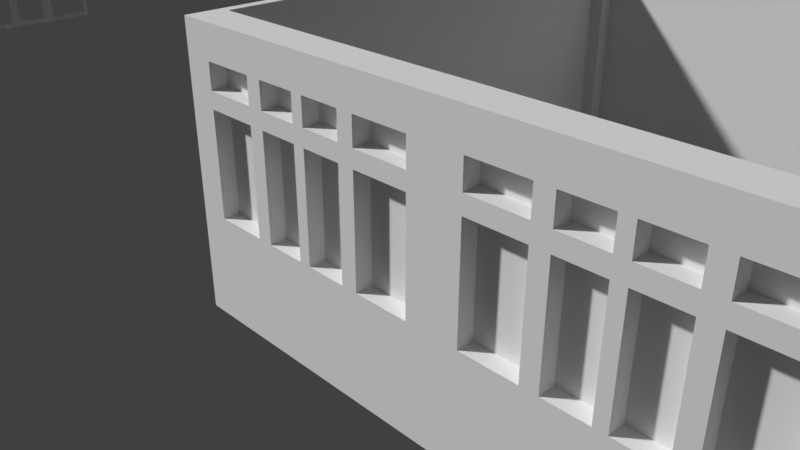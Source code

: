 # Source: 101.blend  (saved by Blender 2.79.0; exported with 4.5.12 LTS)
import bpy
from mathutils import Matrix  # noqa: F401  (used for matrix-valued properties, if any)

bpy.ops.wm.read_factory_settings(use_empty=True)
scene = bpy.context.scene
scene.name = 'Scene'

# ---- collections
col_collection_1 = bpy.data.collections.new('Collection 1'); scene.collection.children.link(col_collection_1)

# ---- materials (node trees are filled in below, after node groups)
mat_glass = bpy.data.materials.new('Glass')
mat_glass.alpha_threshold = 0.0
mat_glass.use_transparent_shadow = False
mat_glass.roughness = 0.5

# ---- material node trees

# ---- world
world_world = bpy.data.worlds.new('World'); scene.world = world_world
world_world.color = (0.05088, 0.05088, 0.05088)
world_world.use_sun_shadow = False
world_world.sun_shadow_jitter_overblur = 0.0
world_world.cycles.sampling_method = 'MANUAL'

# ---- cameras
cam_camera = bpy.data.cameras.new('Camera')
cam_camera.clip_end = 100.0
cam_camera.lens = 35.0
cam_camera.sensor_width = 32.0
cam_camera.sensor_height = 18.0
cam_camera.ortho_scale = 7.314
cam_camera.dof.focus_distance = 0.0
cam_camera.dof.aperture_fstop = 128.0

# ---- meshes
me_plane_009 = bpy.data.meshes.new('Plane.009')
me_plane_009.from_pydata([(-0.3001, 0.0, 0.0), (-0.4001, 6.22, 0.0), (0.1, 6.22, 0.0), (0.1, 6.42, -3.271), (-0.4001, 6.42, -3.271), (-0.4001, 6.22, -3.271), (0.1, 6.22, -3.271), (-0.4001, 6.52, -3.271), (0.1, 6.52, -3.271), (-0.4001, 6.72, 0.0), (0.1, 6.72, 0.0), (-0.4001, 6.72, -3.271), (0.1, 6.72, -3.271), (-3.481e-05, 6.22, 0.0), (-0.3001, 6.22, 0.0), (0.0, 0.0, -0.35), (-3.481e-05, 6.22, -0.35), (-0.3001, 0.0, -0.35), (-0.3001, 6.22, -0.35), (3.137, 6.42, 0.0), (-6.713, 6.42, 2.384e-07), (3.137, -4.768e-07, 0.0), (-6.713, -9.537e-07, 2.384e-07), (-3.61, -9.537e-07, 2.384e-07), (-3.309, -9.537e-07, 2.384e-07), (2.947, -4.768e-07, 0.0), (3.137, 6.22, 0.0), (3.137, 6.52, 0.0), (-6.713, 6.52, 2.384e-07), (3.257, 6.42, 0.0), (3.257, -4.768e-07, 0.0), (3.257, 6.22, 0.0), (3.257, 6.52, 0.0), (-6.833, 6.42, 2.384e-07), (-6.833, -9.537e-07, 2.384e-07), (-6.833, 6.52, 2.384e-07), (3.137, -0.4204, 0.0), (-6.713, -0.4204, 2.384e-07), (-3.61, -0.4204, 2.384e-07), (-3.309, -0.4204, 2.384e-07), (2.947, -0.4204, 0.0), (3.257, -0.4204, 0.0), (-6.833, -0.4204, 2.384e-07), (3.137, 6.22, -3.271), (3.137, 6.42, -3.271), (-6.713, 6.42, -3.271), (-6.713, -9.537e-07, -3.271), (-3.61, -9.537e-07, -3.271), (-3.309, -9.537e-07, -3.271), (2.947, -4.768e-07, -3.271), (3.137, -4.768e-07, -3.271), (-6.713, 6.52, -3.271), (3.137, 6.52, -3.271), (3.257, 6.22, -3.271), (3.257, 6.42, -3.271), (3.257, -4.768e-07, -3.271), (3.257, 6.52, -3.271), (-6.833, 6.42, -3.271), (-6.833, -9.537e-07, -3.271), (-6.833, 6.52, -3.271), (-6.713, -0.4204, -3.271), (-3.61, -0.4204, -3.271), (-3.309, -0.4204, -3.271), (2.947, -0.4204, -3.271), (3.137, -0.4204, -3.271), (3.257, -0.4204, -3.271), (-6.833, -0.4204, -3.271), (-6.713, -9.537e-07, -0.3752), (-3.675, -0.4204, 2.384e-07), (3.137, 6.22, -0.3752), (-3.675, -9.537e-07, 2.384e-07), (3.137, -4.768e-07, -0.3752), (-6.713, 6.42, -0.3752), (3.137, 6.72, 0.0), (3.257, 6.72, 0.0), (3.137, 6.72, -3.271), (3.257, 6.72, -3.271), (-6.713, 6.42, -1.081), (-6.713, 6.52, -0.3752), (-6.713, 6.52, -1.081), (-3.309, -9.537e-07, -0.35), (-3.61, -9.537e-07, -0.35), (-3.675, -9.537e-07, -3.271), (-3.675, -0.4204, -3.271), (-3.244, -9.537e-07, 2.384e-07), (-3.244, -0.4204, 2.384e-07), (-3.244, -9.537e-07, -3.271), (-3.244, -0.4204, -3.271), (-6.473, -9.537e-07, -0.3818), (-4.494, -9.537e-07, -2.057), (-4.464, -9.537e-07, -2.057), (-5.104, -9.537e-07, -2.057), (-5.764, -9.537e-07, -2.057), (-5.734, -9.537e-07, -2.057), (-5.764, -9.537e-07, -0.8668), (-5.734, -9.537e-07, -0.8668), (-6.553, -0.4204, -3.271), (-6.553, -0.4204, 2.384e-07), (-6.553, -9.537e-07, 2.384e-07), (-6.553, -9.537e-07, -3.271), (2.947, -0.4204, -2.282), (3.137, -0.4204, -2.282), (-3.244, -0.4204, -2.282), (2.947, -0.4204, -2.137), (3.137, -0.4204, -2.137), (-3.675, -0.4204, -2.137), (-3.244, -0.4204, -2.137), (-3.755, -0.4204, -2.137), (-4.384, -0.4204, -2.137), (-4.464, -0.4204, -2.137), (-4.494, -0.4204, -2.137), (-4.574, -0.4204, -2.137), (-5.044, -0.4204, -2.137), (-5.104, -0.4204, -2.137), (-5.184, -0.4204, -2.137), (-5.654, -0.4204, -2.137), (-5.734, -0.4204, -2.137), (-5.764, -0.4204, -2.137), (-5.844, -0.4204, -2.137), (-6.473, -0.4204, -2.137), (-6.553, -0.4204, -2.137), (2.947, -0.4204, -2.057), (3.137, -0.4204, -2.057), (-3.675, -0.4204, -2.057), (-3.244, -0.4204, -2.057), (-3.755, -0.4204, -2.057), (-4.384, -0.4204, -2.057), (-4.464, -0.4204, -2.057), (-4.494, -0.4204, -2.057), (-4.574, -0.4204, -2.057), (-5.044, -0.4204, -2.057), (-5.104, -0.4204, -2.057), (-5.184, -0.4204, -2.057), (-5.654, -0.4204, -2.057), (-5.734, -0.4204, -2.057), (-5.764, -0.4204, -2.057), (-5.844, -0.4204, -2.057), (-6.473, -0.4204, -2.057), (-6.553, -0.4204, -2.057), (2.947, -0.4204, -0.7868), (3.137, -0.4204, -0.7868), (-3.675, -0.4204, -0.7868), (-3.244, -0.4204, -0.7868), (-3.755, -0.4204, -0.7868), (-4.384, -0.4204, -0.7868), (-4.464, -0.4204, -0.7868), (-4.494, -0.4204, -0.7868), (-4.574, -0.4204, -0.7868), (-5.044, -0.4204, -0.7868), (-5.104, -0.4204, -0.7868), (-5.184, -0.4204, -0.7868), (-5.654, -0.4204, -0.7868), (-5.734, -0.4204, -0.7868), (-5.764, -0.4204, -0.7868), (-5.844, -0.4204, -0.7868), (-6.473, -0.4204, -0.7868), (-6.553, -0.4204, -0.7868), (2.947, -0.4204, -0.7568), (3.137, -0.4204, -0.7568), (-3.675, -0.4204, -0.7568), (-3.244, -0.4204, -0.7568), (-3.755, -0.4204, -0.7568), (-4.384, -0.4204, -0.7568), (-4.464, -0.4204, -0.7568), (-4.494, -0.4204, -0.7568), (-4.574, -0.4204, -0.7568), (-5.044, -0.4204, -0.7568), (-5.104, -0.4204, -0.7568), (-5.184, -0.4204, -0.7568), (-5.654, -0.4204, -0.7568), (-5.734, -0.4204, -0.7568), (-5.764, -0.4204, -0.7568), (-5.844, -0.4204, -0.7568), (-6.473, -0.4204, -0.7568), (-6.553, -0.4204, -0.7568), (2.947, -0.4204, -0.3018), (3.137, -0.4204, -0.3018), (-3.675, -0.4204, -0.3018), (-3.244, -0.4204, -0.3018), (-3.755, -0.4204, -0.3018), (-4.384, -0.4204, -0.3018), (-4.464, -0.4204, -0.3018), (-4.494, -0.4204, -0.3018), (-4.574, -0.4204, -0.3018), (-5.044, -0.4204, -0.3018), (-5.104, -0.4204, -0.3018), (-5.184, -0.4204, -0.3018), (-5.654, -0.4204, -0.3018), (-5.734, -0.4204, -0.3018), (-5.764, -0.4204, -0.3018), (-5.844, -0.4204, -0.3018), (-6.473, -0.4204, -0.3018), (-6.553, -0.4204, -0.3018), (2.947, -0.4204, -0.6768), (3.137, -0.4204, -0.6768), (-3.675, -0.4204, -0.6768), (-3.244, -0.4204, -0.6768), (-3.755, -0.4204, -0.6768), (-4.384, -0.4204, -0.6768), (-4.464, -0.4204, -0.6768), (-4.494, -0.4204, -0.6768), (-4.574, -0.4204, -0.6768), (-5.044, -0.4204, -0.6768), (-5.104, -0.4204, -0.6768), (-5.184, -0.4204, -0.6768), (-5.654, -0.4204, -0.6768), (-5.734, -0.4204, -0.6768), (-5.764, -0.4204, -0.6768), (-5.844, -0.4204, -0.6768), (-6.473, -0.4204, -0.6768), (-6.553, -0.4204, -0.6768), (2.947, -0.4204, -0.3818), (3.137, -0.4204, -0.3818), (-3.675, -0.4204, -0.3818), (-3.244, -0.4204, -0.3818), (-3.755, -0.4204, -0.3818), (-4.384, -0.4204, -0.3818), (-4.464, -0.4204, -0.3818), (-4.494, -0.4204, -0.3818), (-4.574, -0.4204, -0.3818), (-5.044, -0.4204, -0.3818), (-5.104, -0.4204, -0.3818), (-5.184, -0.4204, -0.3818), (-5.654, -0.4204, -0.3818), (-5.734, -0.4204, -0.3818), (-5.764, -0.4204, -0.3818), (-5.844, -0.4204, -0.3818), (-6.473, -0.4204, -0.3818), (-6.553, -0.4204, -0.3818), (2.947, -0.4204, -0.8668), (3.137, -0.4204, -0.8668), (-3.675, -0.4204, -0.8668), (-3.244, -0.4204, -0.8668), (-3.755, -0.4204, -0.8668), (-4.384, -0.4204, -0.8668), (-4.464, -0.4204, -0.8668), (-4.494, -0.4204, -0.8668), (-4.574, -0.4204, -0.8668), (-5.044, -0.4204, -0.8668), (-5.104, -0.4204, -0.8668), (-5.184, -0.4204, -0.8668), (-5.654, -0.4204, -0.8668), (-5.734, -0.4204, -0.8668), (-5.764, -0.4204, -0.8668), (-5.844, -0.4204, -0.8668), (-6.473, -0.4204, -0.8668), (-6.553, -0.4204, -0.8668), (-6.473, -9.537e-07, -0.8668), (-6.473, -9.537e-07, -2.057), (-5.844, -9.537e-07, -0.8668), (-5.844, -9.537e-07, -2.057), (-5.654, -9.537e-07, -0.8668), (-5.654, -9.537e-07, -2.057), (-5.184, -9.537e-07, -0.8668), (-5.184, -9.537e-07, -2.057), (-5.104, -9.537e-07, -0.8668), (-5.044, -9.537e-07, -0.8668), (-5.044, -9.537e-07, -2.057), (-4.574, -9.537e-07, -0.8668), (-4.574, -9.537e-07, -2.057), (-4.494, -9.537e-07, -0.8668), (-4.464, -9.537e-07, -0.8668), (-4.384, -9.537e-07, -0.8668), (-4.384, -9.537e-07, -2.057), (-3.755, -9.537e-07, -0.8668), (-3.755, -9.537e-07, -2.057), (-4.464, -9.537e-07, -0.3818), (-4.464, -9.537e-07, -0.6768), (-5.104, -9.537e-07, -0.3818), (-5.104, -9.537e-07, -0.6768), (-5.734, -9.537e-07, -0.3818), (-5.734, -9.537e-07, -0.6768), (-4.384, -9.537e-07, -0.3818), (-4.384, -9.537e-07, -0.6768), (-5.044, -9.537e-07, -0.3818), (-5.044, -9.537e-07, -0.6768), (-5.764, -9.537e-07, -0.3818), (-5.764, -9.537e-07, -0.6768), (-5.654, -9.537e-07, -0.3818), (-5.654, -9.537e-07, -0.6768), (-6.473, -9.537e-07, -0.6768), (-3.755, -9.537e-07, -0.3818), (-3.755, -9.537e-07, -0.6768), (-4.574, -9.537e-07, -0.3818), (-4.574, -9.537e-07, -0.6768), (-5.184, -9.537e-07, -0.3818), (-5.184, -9.537e-07, -0.6768), (-5.844, -9.537e-07, -0.3818), (-5.844, -9.537e-07, -0.6768), (-4.494, -9.537e-07, -0.3818), (-4.494, -9.537e-07, -0.6768), (-4.384, -9.537e-07, -0.3018), (-5.844, -9.537e-07, -0.7568), (-5.844, -9.537e-07, -0.3018), (-4.574, -9.537e-07, -0.7568), (-5.654, -9.537e-07, -0.3018), (-5.184, -9.537e-07, -0.7568), (-5.104, -9.537e-07, -0.3018), (-3.675, -9.537e-07, -0.3018), (-3.675, -9.537e-07, -0.7568), (-5.764, -9.537e-07, -0.7568), (-3.755, -9.537e-07, -0.7568), (-4.574, -9.537e-07, -0.3018), (-6.553, -9.537e-07, -0.3018), (-6.553, -9.537e-07, -0.7568), (-5.044, -9.537e-07, -0.3018), (-4.494, -9.537e-07, -0.3018), (-4.494, -9.537e-07, -0.7568), (-6.473, -9.537e-07, -0.3018), (-5.104, -9.537e-07, -0.7568), (-5.734, -9.537e-07, -0.3018), (-6.473, -9.537e-07, -0.7568), (-5.184, -9.537e-07, -0.3018), (-4.464, -9.537e-07, -0.7568), (-5.044, -9.537e-07, -0.7568), (-5.764, -9.537e-07, -0.3018), (-5.654, -9.537e-07, -0.7568), (-4.464, -9.537e-07, -0.3018), (-4.384, -9.537e-07, -0.7568), (-3.755, -9.537e-07, -0.3018), (-5.734, -9.537e-07, -0.7568), (-6.473, -9.537e-07, -2.137), (-5.844, -9.537e-07, -0.7868), (-4.384, -9.537e-07, -2.137), (-4.574, -9.537e-07, -2.137), (-5.184, -9.537e-07, -0.7868), (-4.574, -9.537e-07, -0.7868), (-5.184, -9.537e-07, -2.137), (-3.675, -9.537e-07, -0.7868), (-3.675, -9.537e-07, -2.137), (-5.764, -9.537e-07, -0.7868), (-5.764, -9.537e-07, -2.137), (-3.755, -9.537e-07, -0.7868), (-6.553, -9.537e-07, -0.7868), (-6.553, -9.537e-07, -2.137), (-4.464, -9.537e-07, -2.137), (-5.044, -9.537e-07, -2.137), (-4.494, -9.537e-07, -0.7868), (-5.104, -9.537e-07, -0.7868), (-5.654, -9.537e-07, -2.137), (-6.473, -9.537e-07, -0.7868), (-5.844, -9.537e-07, -2.137), (-3.755, -9.537e-07, -2.137), (-4.464, -9.537e-07, -0.7868), (-5.044, -9.537e-07, -0.7868), (-4.494, -9.537e-07, -2.137), (-5.654, -9.537e-07, -0.7868), (-5.104, -9.537e-07, -2.137), (-4.384, -9.537e-07, -0.7868), (-5.734, -9.537e-07, -0.7868), (-5.734, -9.537e-07, -2.137), (-0.3655, -0.4204, -2.057), (-0.4455, -0.4204, -2.057), (-1.075, -0.4204, -2.057), (-1.265, -0.4204, -2.057), (-1.735, -0.4204, -2.057), (-1.875, -0.4204, -2.057), (-2.345, -0.4204, -2.057), (-2.535, -0.4204, -2.057), (-3.164, -0.4204, -2.057), (-0.3655, -0.4204, -0.3018), (-3.164, -0.4204, -0.3018), (-0.3655, -0.4204, -2.137), (-0.3655, -0.4204, -0.7568), (-0.3655, -0.4204, -0.6768), (-0.4455, -0.4204, -0.6768), (-1.075, -0.4204, -0.6768), (-1.265, -0.4204, -0.6768), (-1.735, -0.4204, -0.6768), (-1.875, -0.4204, -0.6768), (-2.345, -0.4204, -0.6768), (-2.535, -0.4204, -0.6768), (-3.164, -0.4204, -0.6768), (-0.3655, -0.4204, -0.3818), (-0.4455, -0.4204, -0.3818), (-1.075, -0.4204, -0.3818), (-1.265, -0.4204, -0.3818), (-1.735, -0.4204, -0.3818), (-1.875, -0.4204, -0.3818), (-2.345, -0.4204, -0.3818), (-2.535, -0.4204, -0.3818), (-3.164, -0.4204, -0.3818), (-0.3655, -0.4204, -0.7868), (-0.3655, -0.4204, -0.8668), (-0.4455, -0.4204, -0.8668), (-1.075, -0.4204, -0.8668), (-1.265, -0.4204, -0.8668), (-1.735, -0.4204, -0.8668), (-1.875, -0.4204, -0.8668), (-2.345, -0.4204, -0.8668), (-2.535, -0.4204, -0.8668), (-3.164, -0.4204, -0.8668), (-2.535, -0.4204, -0.3018), (-0.4455, -0.4204, -2.137), (-2.455, -0.4204, -0.3018), (-1.075, -0.4204, -2.137), (-1.075, -4.768e-07, -2.057), (-0.4455, -4.768e-07, -2.057), (-0.4455, -4.768e-07, -0.8668), (-2.535, -9.537e-07, -0.8668), (-3.164, -9.537e-07, -0.8668), (-3.164, -9.537e-07, -2.057), (-2.535, -1.431e-06, -2.057), (-2.345, -9.537e-07, -0.8668), (-2.345, -1.431e-06, -2.057), (-1.875, -9.537e-07, -0.8668), (-1.875, -1.431e-06, -2.057), (-1.735, -9.537e-07, -0.8668), (-1.735, -1.431e-06, -2.057), (-1.265, -4.768e-07, -0.8668), (-1.265, -4.768e-07, -2.057), (-1.075, -4.768e-07, -0.8668), (-2.345, -0.4204, -0.6768), (-2.345, -0.4204, -0.3818), (-3.244, -9.537e-07, -0.3818), (-3.244, -9.537e-07, -0.6768), (2.947, -4.768e-07, -0.6768), (2.947, -4.768e-07, -0.3818), (-0.4455, -4.768e-07, -0.3818), (-3.164, -9.537e-07, -0.6768), (-3.164, -9.537e-07, -0.3818), (-2.535, -9.537e-07, -0.6768), (-2.535, -9.537e-07, -0.3818), (-2.345, -9.537e-07, -0.6768), (-2.345, -9.537e-07, -0.3818), (-1.875, -9.537e-07, -0.6768), (-1.875, -9.537e-07, -0.3818), (-1.735, -9.537e-07, -0.6768), (-1.735, -9.537e-07, -0.3818), (-1.265, -4.768e-07, -0.6768), (-1.265, -4.768e-07, -0.3818), (-1.075, -4.768e-07, -0.6768), (-1.075, -4.768e-07, -0.3818), (-0.4455, -4.768e-07, -0.6768), (2.947, -4.768e-07, -2.057), (-3.244, -9.537e-07, -2.057), (-3.244, -9.537e-07, -0.8668), (2.947, -4.768e-07, -0.8668), (-0.3655, -4.768e-07, -2.057), (-0.3655, -4.768e-07, -0.8668), (-0.3655, -4.768e-07, -0.3818), (-0.3655, -4.768e-07, -0.6768), (2.947, -4.768e-07, -2.137), (-3.244, -9.537e-07, -2.137), (-0.3655, -4.768e-07, -2.137), (-0.3655, -4.768e-07, -3.271), (-0.3655, -4.768e-07, 0.0), (-0.3005, -4.768e-07, 0.0), (-0.3005, -4.768e-07, -3.271), (-0.3004, -4.768e-07, -0.3818), (-0.3005, -4.768e-07, -2.057), (-0.3005, -4.768e-07, -0.8668), (-0.3004, -4.768e-07, -0.6768), (-0.3005, -4.768e-07, -2.137), (0.0, -4.768e-07, 0.0), (0.0, -4.768e-07, -3.271), (4.721e-05, -4.768e-07, -0.3818), (0.0, -4.768e-07, -2.057), (-2.384e-06, -4.768e-07, -0.8668), (0.0, -4.768e-07, -2.137), (4.721e-05, -4.768e-07, -0.6768), (0.06496, -4.768e-07, 0.0), (0.06496, -4.768e-07, -3.271), (0.06501, -4.768e-07, -0.3818), (0.06496, -4.768e-07, -2.057), (0.06496, -4.768e-07, -0.8668), (0.06496, -4.768e-07, -2.137), (0.06501, -4.768e-07, -0.6768), (2.784, -4.768e-07, -0.6768), (2.154, -4.768e-07, -0.6768), (1.964, -4.768e-07, -0.6768), (1.495, -4.768e-07, -0.6768), (1.355, -4.768e-07, -0.6768), (0.8848, -4.768e-07, -0.6768), (0.6948, -4.768e-07, -0.6768), (0.6948, -4.768e-07, -0.3818), (0.8848, -4.768e-07, -0.3818), (1.355, -4.768e-07, -0.3818), (1.495, -4.768e-07, -0.3818), (1.964, -4.768e-07, -0.3818), (2.154, -4.768e-07, -0.3818), (2.784, -4.768e-07, -0.3818), (0.6948, -4.768e-07, -2.057), (0.8848, -4.768e-07, -2.057), (1.355, -4.768e-07, -2.057), (1.495, -4.768e-07, -2.057), (1.964, -4.768e-07, -2.057), (2.154, -4.768e-07, -2.057), (2.784, -4.768e-07, -2.057), (0.6948, -4.768e-07, -0.8668), (0.8848, -4.768e-07, -0.8668), (1.355, -4.768e-07, -0.8668), (1.495, -4.768e-07, -0.8668), (1.964, -4.768e-07, -0.8668), (2.154, -4.768e-07, -0.8668), (2.784, -4.768e-07, -0.8668), (0.06496, -0.4204, -2.057), (0.06496, -0.4204, -0.8668), (2.784, -0.4204, -0.6768), (2.154, -0.4204, -0.6768), (1.964, -0.4204, -0.6768), (1.495, -0.4204, -0.6768), (1.355, -0.4204, -0.6768), (0.8848, -0.4204, -0.6768), (0.6948, -0.4204, -0.6768), (0.06496, -0.4204, -0.6768), (2.784, -0.4204, -0.8668), (2.154, -0.4204, -0.8668), (1.964, -0.4204, -0.8668), (1.495, -0.4204, -0.8668), (1.355, -0.4204, -0.8668), (0.8848, -0.4204, -0.8668), (0.6948, -0.4204, -0.8668), (2.784, -0.4204, -0.3818), (2.154, -0.4204, -0.3818), (1.964, -0.4204, -0.3818), (1.495, -0.4204, -0.3818), (1.355, -0.4204, -0.3818), (0.8848, -0.4204, -0.3818), (0.6948, -0.4204, -0.3818), (0.06496, -0.4204, -0.3818), (2.784, -0.4204, -2.057), (2.154, -0.4204, -2.057), (1.964, -0.4204, -2.057), (1.495, -0.4204, -2.057), (1.355, -0.4204, -2.057), (0.8848, -0.4204, -2.057), (0.6948, -0.4204, -2.057), (-3.675, -9.537e-07, -2.057), (-3.675, -9.537e-07, -0.3818), (-6.553, -9.537e-07, -2.057), (-6.553, -9.537e-07, -0.3818), (-6.523, 6.52, 2.384e-07), (-6.713, 6.72, 2.384e-07), (-6.523, 6.72, 2.384e-07), (-6.523, 6.42, 2.384e-07), (-6.713, 6.72, -3.271), (-6.523, 6.52, -3.271), (-6.523, 6.72, -3.271), (-6.523, 6.42, -3.271), (-6.713, 6.72, -0.3752), (-6.523, 6.72, -0.3752), (-6.713, 6.22, 2.384e-07), (-6.523, 6.22, 2.384e-07), (-6.713, 6.22, -3.271), (-6.523, 6.22, -3.271), (-6.833, 6.72, 2.384e-07), (-6.833, 6.72, -3.271), (-0.3666, 6.42, 0.0), (-0.3666, 6.52, 0.0), (-5.278, 6.42, 2.384e-07), (-5.278, 6.52, 2.384e-07), (-1.616, 6.52, 1.907e-06), (-1.616, 6.42, 0.0), (-0.3666, 6.42, -3.271), (-1.616, 6.52, -3.271), (-5.278, 6.52, -3.271), (-1.62, 6.426, -3.271), (-5.278, 6.42, -3.271), (-0.3666, 6.52, -3.271), (-0.3666, 6.42, -0.6587), (-1.616, 6.42, -0.3752), (-5.278, 6.42, -0.3752), (-6.523, 6.42, -0.6617), (-1.62, 6.426, -1.081), (-5.278, 6.42, -1.081), (-6.523, 6.52, -0.6617), (-0.3666, 6.52, -0.6587), (-5.278, 6.52, -1.081), (-1.616, 6.52, -1.081), (-1.616, 6.52, -0.3752), (-5.278, 6.52, -0.3752), (1.891, 6.52, -3.271), (1.891, 6.42, -3.271), (3.137, 6.42, -0.6625), (3.137, 6.52, -0.6625), (0.06093, 6.52, 9.167e-08), (0.06093, 6.42, 9.167e-08), (3.064, 6.52, 1.214e-07), (2.522, 6.42, 1.375e-07), (3.064, 6.42, 1.214e-07), (2.522, 6.52, 1.375e-07), (1.307, 6.52, 5.454e-08), (1.307, 6.42, 5.454e-08), (2.522, 6.52, -3.271), (3.064, 6.52, -3.271), (1.307, 6.42, -3.271), (2.522, 6.42, -3.271), (1.307, 6.52, -3.271), (3.064, 6.42, -3.271), (0.06093, 6.52, -0.6625), (1.307, 6.52, -0.3752), (2.522, 6.52, -0.3752), (3.064, 6.52, -0.3752), (1.307, 6.52, -1.081), (2.522, 6.52, -1.081), (3.064, 6.52, -1.081), (3.064, 6.42, -0.3752), (3.064, 6.42, -1.081), (0.06093, 6.42, -0.6625), (1.307, 6.42, -1.081), (1.307, 6.42, -0.3752), (3.137, 6.52, 1.192e-07), (3.137, 6.42, 1.192e-07), (3.137, 6.52, -3.271), (3.137, 6.42, -3.271), (3.137, 6.52, -0.3752), (3.137, 6.52, -1.081), (3.137, 6.42, -0.3752), (3.137, 6.42, -1.081)], [(575, 27), (19, 574)], [(2, 10, 9, 1, 14, 13), (3, 6, 5, 4), (4, 7, 8, 3), (2, 13, 14, 1, 5, 6), (10, 12, 11, 9), (7, 11, 12, 8), (13, 454, 15, 16), (15, 17, 18, 16), (0, 14, 18, 17), (0, 454, 13, 14), (2, 6, 3, 8, 12, 10), (1, 9, 11, 7, 4, 5), (454, 0, 17, 15), (46, 58, 57, 45), (22, 20, 33, 34), (27, 19, 29, 32), (26, 21, 30, 31), (19, 26, 31, 29), (20, 28, 35, 33), (21, 25, 40, 36), (84, 24, 39, 85), (30, 21, 36, 41), (22, 34, 42, 37), (24, 23, 38, 39), (98, 22, 37, 97), (52, 56, 54, 44), (43, 53, 55, 50), (44, 54, 53, 43), (45, 57, 59, 51), (50, 64, 63, 49), (86, 87, 62, 48), (55, 65, 64, 50), (46, 60, 66, 58), (48, 62, 61, 47), (99, 96, 60, 46), (30, 55, 53, 31), (83, 61, 38, 68, 177, 213, 195, 159, 141, 231, 123, 105), (29, 54, 56, 32), (32, 74, 73, 27), (102, 87, 63, 100), (36, 176, 212, 194, 158, 140, 230, 122, 104, 101, 64, 65, 41), (42, 66, 60, 37), (98, 303, 531, 304, 333, 530, 334, 99, 46, 67, 22), (33, 57, 58, 34), (35, 59, 57, 33), (41, 65, 55, 30), (69, 43, 50, 71), (28, 78, 79, 51, 59, 35), (34, 58, 66, 42), (31, 53, 54, 29), (22, 67, 72, 20), (26, 69, 71, 21), (25, 21, 71, 50, 49, 442, 434, 437, 416, 417), (23, 24, 48, 47), (47, 61, 83, 82), (23, 47, 82, 329, 528, 328, 299, 529, 298, 70), (23, 70, 68, 38), (67, 46, 45, 77, 72), (79, 78, 72, 77), (74, 76, 75, 73), (52, 75, 76, 56), (56, 76, 74, 32), (24, 80, 81, 23), (84, 414, 415, 436, 435, 443, 86, 48, 24), (100, 63, 64, 101), (49, 63, 87, 86, 445, 448, 455, 462), (25, 461, 454, 447, 446, 84, 85, 40), (70, 298, 319, 291, 317, 306, 302, 305, 297, 312, 295, 310, 315, 293, 308, 303, 98), (68, 70, 98, 97), (82, 83, 96, 99), (83, 105, 107, 108, 109, 110, 111, 112, 113, 114, 115, 116, 117, 118, 119, 120, 96), (103, 100, 101, 104), (106, 102, 100, 103, 362, 393, 395), (125, 107, 105, 123), (124, 106, 395, 393, 362, 351, 352, 353, 354, 355, 356, 357, 358, 359), (121, 103, 104, 122), (126, 108, 107, 125), (127, 109, 108, 126), (129, 111, 110, 128), (130, 112, 111, 129), (131, 113, 112, 130), (132, 114, 113, 131), (133, 115, 114, 132), (134, 116, 115, 133), (136, 118, 117, 135), (137, 119, 118, 136), (138, 120, 119, 137), (246, 138, 137, 245), (266, 267, 290, 289), (244, 136, 135, 243), (242, 134, 133, 241), (273, 318, 313, 267), (240, 132, 131, 239), (239, 131, 130, 238), (272, 273, 267, 266), (237, 129, 128, 236), (152, 153, 243, 135, 134, 242), (235, 127, 126, 234), (282, 301, 318, 273), (229, 121, 122, 230), (232, 124, 359, 391), (233, 125, 123, 231), (160, 142, 382, 363), (157, 139, 140, 158), (207, 208, 172, 171), (210, 174, 173, 209), (209, 173, 172, 208), (170, 169, 205, 206), (205, 169, 168, 204), (204, 168, 167, 203), (203, 167, 166, 202), (202, 166, 165, 201), (189, 225, 224, 188), (163, 162, 198, 199), (198, 162, 161, 197), (193, 157, 158, 194), (196, 160, 363, 364, 365, 366, 367, 368, 369, 370, 412, 371, 372), (39, 38, 61, 62), (197, 161, 159, 195), (85, 178, 361, 392, 394, 360, 175, 40), (40, 175, 176, 36), (142, 160, 196, 214, 178, 85, 39, 62, 87, 102, 106, 124, 232), (156, 174, 210, 228, 192, 97, 37, 60, 96, 120, 138, 246), (215, 197, 195, 213), (214, 196, 372, 381), (211, 193, 194, 212), (312, 285, 278, 295), (217, 199, 198, 216), (219, 201, 200, 218), (302, 283, 274, 305), (221, 203, 202, 220), (222, 204, 203, 221), (291, 272, 266, 317), (224, 206, 205, 223), (226, 208, 207, 225), (292, 322, 340, 311), (228, 210, 209, 227), (192, 228, 227, 191), (191, 227, 226, 190), (190, 226, 225, 189), (188, 224, 223, 187), (187, 223, 222, 186), (186, 222, 221, 185), (185, 221, 220, 184), (184, 220, 219, 183), (183, 219, 218, 182), (181, 217, 216, 180), (180, 216, 215, 179), (175, 211, 212, 176), (178, 214, 381, 380, 413, 379, 378, 377, 376, 375, 374, 373, 360, 394, 392, 361), (179, 215, 213, 177), (143, 233, 231, 141), (142, 232, 391, 390, 389, 388, 387, 386, 385, 384, 383, 382), (139, 229, 230, 140), (144, 234, 233, 143), (145, 235, 234, 144), (147, 237, 236, 146), (148, 238, 237, 147), (149, 239, 238, 148), (150, 240, 239, 149), (151, 241, 240, 150), (152, 242, 241, 151), (154, 244, 243, 153), (155, 245, 244, 154), (156, 246, 245, 155), (267, 313, 307, 290), (294, 326, 344, 314), (250, 341, 321, 248), (89, 345, 324, 259), (288, 292, 311, 280), (259, 324, 336, 257), (257, 336, 347, 91), (300, 330, 322, 292), (265, 342, 323, 263), (91, 347, 327, 254), (263, 323, 335, 90), (315, 276, 287, 293), (254, 327, 339, 252), (90, 335, 345, 89), (289, 290, 284, 283), (290, 307, 294, 284), (296, 325, 346, 316), (284, 294, 314, 275), (274, 275, 269, 268), (275, 314, 309, 269), (268, 269, 286, 285), (269, 309, 296, 286), (286, 296, 316, 279), (278, 279, 271, 270), (279, 316, 320, 271), (270, 271, 277, 276), (271, 320, 300, 277), (276, 277, 288, 287), (277, 300, 292, 288), (307, 337, 326, 294), (309, 338, 325, 296), (320, 349, 330, 300), (317, 266, 289, 306), (305, 274, 268, 297), (295, 278, 270, 310), (301, 332, 348, 318), (293, 287, 88, 308), (314, 344, 338, 309), (316, 346, 349, 320), (298, 529, 281, 319), (299, 328, 332, 301), (313, 343, 337, 307), (318, 348, 343, 313), (319, 281, 272, 291), (306, 289, 283, 302), (297, 268, 285, 312), (310, 270, 276, 315), (308, 88, 531, 303), (311, 340, 333, 304), (332, 264, 262, 348), (344, 256, 255, 338), (262, 263, 90, 261), (343, 261, 260, 337), (92, 331, 341, 250), (349, 95, 94, 330), (95, 93, 92, 94), (256, 257, 91, 255), (261, 90, 89, 260), (326, 258, 256, 344), (322, 249, 247, 340), (338, 255, 253, 325), (252, 339, 350, 93), (251, 252, 93, 95), (528, 329, 342, 265), (348, 262, 261, 343), (260, 89, 259, 258), (340, 247, 248, 530, 333), (346, 251, 95, 349), (325, 253, 251, 346), (94, 92, 250, 249), (342, 329, 82, 99, 334, 321, 341, 331, 350, 339, 327, 347, 336, 324, 345, 335, 323), (255, 91, 254, 253), (337, 260, 258, 326), (93, 350, 331, 92), (330, 94, 249, 322), (200, 201, 165, 164), (181, 182, 218, 217), (180, 179, 177, 68, 97, 192, 191, 190, 189, 188, 187, 186, 185, 184, 183, 182, 181), (146, 236, 128, 127, 235, 145), (151, 150, 149, 148, 147, 146, 145, 144, 143, 141, 159, 161, 162, 163, 164, 165, 166, 167, 168, 169, 170, 171, 172, 173, 174, 156, 155, 154, 153, 152), (363, 157, 193, 498, 499, 500, 501, 502, 503, 504, 505, 364), (412, 370, 379), (358, 357, 389, 390), (419, 400, 436, 415), (356, 355, 387, 388), (354, 353, 385, 386), (352, 351, 383, 384), (351, 496, 497, 383), (371, 412, 379, 413, 380), (369, 368, 377, 378), (367, 366, 375, 376), (365, 364, 373, 374), (364, 505, 520, 373), (383, 497, 512, 511, 510, 509, 508, 507, 506, 229, 139, 382), (362, 103, 121, 521, 522, 523, 524, 525, 526, 527, 496, 351), (373, 520, 519, 518, 517, 516, 515, 514, 513, 211, 175, 360), (382, 139, 157, 363), (402, 399, 403, 404), (415, 414, 420, 419), (406, 405, 407, 408), (463, 461, 25, 417, 481, 480, 479, 478, 477, 476, 475), (410, 409, 411, 396), (421, 422, 424, 423), (425, 426, 428, 427), (429, 430, 432, 431), (444, 445, 86, 443), (439, 438, 397, 398), (400, 401, 435, 436), (451, 450, 438, 439), (418, 440, 441, 433), (452, 451, 439, 441), (441, 439, 398, 433), (464, 482, 483, 484, 485, 486, 487, 488, 434, 442, 466), (401, 402, 404, 406, 408, 410, 396, 397, 438, 444, 443, 435), (453, 448, 445, 444), (418, 432, 430, 428, 426, 424, 422, 420, 414, 84, 446, 440), (459, 455, 448, 453), (438, 450, 453, 444), (460, 458, 451, 452), (458, 457, 450, 451), (440, 446, 447, 449), (440, 449, 452, 441), (465, 464, 457, 458), (467, 465, 458, 460), (466, 462, 455, 459), (450, 457, 459, 453), (449, 447, 454, 456), (449, 456, 460, 452), (442, 49, 462, 466), (416, 437, 495, 494, 493, 492, 491, 490, 489, 465, 467, 474, 473, 472, 471, 470, 469, 468), (437, 434, 488, 495), (457, 464, 466, 459), (456, 454, 461, 463), (456, 463, 467, 460), (487, 486, 493, 494), (485, 484, 491, 492), (483, 482, 489, 490), (475, 476, 473, 474), (477, 478, 471, 472), (479, 480, 469, 470), (481, 417, 416, 468), (527, 526, 511, 512), (525, 524, 509, 510), (523, 522, 507, 508), (521, 121, 229, 506), (504, 503, 518, 519), (502, 501, 516, 517), (500, 499, 514, 515), (498, 193, 211, 513), (328, 528, 265, 264, 332), (218, 200, 164, 163, 199, 217), (225, 207, 171, 170, 206, 224), (529, 299, 301, 282, 281), (248, 321, 334, 530), (135, 117, 116, 134), (88, 280, 311, 304, 531), (128, 110, 109, 127), (433, 398, 411, 431), (431, 411, 409, 429), (429, 409, 407, 427), (427, 407, 405, 425), (425, 405, 403, 423), (423, 403, 399, 421), (421, 399, 400, 419), (202, 275, 274, 220), (201, 284, 275, 202), (201, 219, 283, 284), (220, 274, 283, 219), (223, 278, 285, 222), (88, 287, 226, 227), (208, 288, 280, 209), (204, 286, 279, 205), (197, 282, 273, 198), (216, 272, 281, 215), (197, 215, 281, 282), (198, 273, 272, 216), (204, 222, 285, 286), (205, 279, 278, 223), (280, 88, 227, 209), (208, 226, 287, 288), (137, 248, 247, 245), (136, 250, 248, 137), (245, 247, 249, 244), (136, 244, 249, 250), (133, 252, 251, 241), (132, 254, 252, 133), (130, 257, 256, 238), (129, 259, 257, 130), (129, 237, 258, 259), (132, 240, 253, 254), (241, 251, 253, 240), (238, 256, 258, 237), (233, 234, 262, 264), (126, 263, 262, 234), (126, 125, 265, 263), (125, 233, 264, 265), (359, 401, 400, 391), (372, 419, 420, 381), (372, 371, 421, 419), (370, 369, 425, 423), (370, 423, 424, 379), (358, 402, 401, 359), (356, 406, 404, 357), (357, 404, 403, 389), (368, 367, 429, 427), (368, 427, 428, 377), (354, 410, 408, 355), (355, 408, 407, 387), (353, 396, 411, 385), (366, 431, 432, 375), (366, 365, 433, 431), (352, 397, 396, 353), (380, 381, 420, 422), (380, 422, 421, 371), (378, 426, 425, 369), (378, 379, 424, 426), (376, 377, 428, 430), (376, 430, 429, 367), (374, 375, 432, 418), (374, 418, 433, 365), (385, 411, 398, 384), (384, 398, 397, 352), (386, 409, 410, 354), (387, 407, 409, 386), (388, 405, 406, 356), (389, 403, 405, 388), (391, 400, 399, 390), (390, 399, 402, 358), (463, 475, 519, 520), (467, 463, 520, 505), (464, 465, 497, 496), (465, 489, 512, 497), (490, 491, 510, 511), (476, 477, 517, 518), (473, 476, 518, 503), (471, 478, 516, 501), (478, 479, 515, 516), (480, 481, 513, 514), (469, 480, 514, 499), (494, 495, 506, 507), (487, 494, 507, 522), (485, 492, 509, 524), (492, 493, 508, 509), (483, 490, 511, 526), (467, 505, 504, 474), (475, 474, 504, 519), (473, 503, 502, 472), (477, 472, 502, 517), (471, 501, 500, 470), (479, 470, 500, 515), (469, 499, 498, 468), (481, 468, 498, 513), (495, 488, 521, 506), (487, 522, 521, 488), (485, 524, 523, 486), (493, 486, 523, 508), (491, 484, 525, 510), (483, 526, 525, 484), (464, 496, 527, 482), (489, 482, 527, 512), (28, 20, 72, 78), (51, 79, 77, 45), (75, 52, 27, 73), (27, 52, 44, 19), (19, 44, 43, 69, 26), (28, 532, 534, 533), (532, 28, 20, 535), (51, 536, 538, 537), (537, 539, 45, 51), (20, 542, 543, 535), (534, 541, 540, 533), (541, 538, 536, 540), (542, 544, 545, 543), (539, 545, 544, 45), (532, 535, 543, 545, 539, 537, 538, 541, 534), (28, 533, 546, 35), (59, 51, 536, 547), (546, 533, 536, 547), (59, 35, 546, 547), (539, 558, 556, 537), (550, 553, 552, 551), (535, 550, 551, 532), (553, 548, 549, 552), (558, 556, 555, 557), (563, 566, 571, 562), (565, 558, 557, 564), (552, 549, 567, 570, 571, 566, 532, 551), (535, 563, 562, 550), (550, 562, 561, 553), (553, 561, 560, 548), (569, 568, 565, 564), (558, 565, 568, 556), (555, 556, 568, 569), (555, 569, 564, 557), (561, 570, 567, 560), (562, 571, 570, 561), (554, 559, 555, 557), (549, 548, 560, 567), (532, 566, 563, 535), (44, 52, 572, 573), (581, 582, 583, 579), (582, 576, 577, 583), (578, 581, 579, 580), (584, 587, 586, 588), (594, 588, 586, 600), (585, 589, 587, 584), (583, 577, 599, 601, 597, 580, 579), (595, 584, 588, 594), (578, 593, 592, 581), (581, 592, 591, 582), (582, 591, 590, 576), (591, 601, 599, 590), (585, 584, 595, 596), (598, 596, 595, 594, 600), (586, 587, 589, 598, 600), (593, 597, 601, 591, 592), (589, 585, 604, 605), (580, 597, 608, 603), (597, 593, 606, 608), (596, 598, 609, 607), (578, 580, 603, 602), (593, 578, 602, 606), (598, 589, 605, 609), (585, 596, 607, 604)])
me_plane_009.use_remesh_preserve_volume = False
me_plane_009.use_remesh_preserve_attributes = False
me_plane_009.use_mirror_vertex_groups = False
me_plane_009.update()
me_plane_004 = bpy.data.meshes.new('Plane.004')
me_plane_004.from_pydata([(2.059, 9.537e-07, 1.192e-07), (2.089, 9.537e-07, 1.192e-07), (2.169, 9.537e-07, 1.192e-07), (2.799, 9.537e-07, 1.192e-07), (2.879, 9.537e-07, 1.192e-07), (1.979, 9.537e-07, 1.192e-07), (1.51, 9.537e-07, 1.192e-07), (1.45, 9.537e-07, 1.192e-07), (1.37, 9.537e-07, 1.192e-07), (0.8998, 9.537e-07, 1.192e-07), (0.8198, 9.537e-07, 1.192e-07), (0.7898, 9.537e-07, 1.192e-07), (0.7098, 9.537e-07, 1.192e-07), (0.08001, 9.537e-07, 1.192e-07), (0.0, 9.537e-07, 1.192e-07), (2.879, 9.537e-07, 0.08003), (2.799, 9.537e-07, 0.08003), (2.169, 9.537e-07, 0.08003), (2.089, 9.537e-07, 0.08003), (2.059, 9.537e-07, 0.08003), (1.979, 9.537e-07, 0.08003), (1.51, 9.537e-07, 0.08003), (1.45, 9.537e-07, 0.08003), (1.37, 9.537e-07, 0.08003), (0.8998, 9.537e-07, 0.08003), (0.8198, 9.537e-07, 0.08003), (0.7898, 9.537e-07, 0.08003), (0.7098, 9.537e-07, 0.08003), (0.08001, 9.537e-07, 0.08003), (0.0, 9.537e-07, 0.08003), (2.879, 9.537e-07, 1.351), (2.799, 9.537e-07, 1.351), (2.169, 9.537e-07, 1.351), (2.089, 9.537e-07, 1.351), (2.059, 9.537e-07, 1.351), (1.979, 9.537e-07, 1.351), (1.51, 9.537e-07, 1.351), (1.45, 9.537e-07, 1.351), (1.37, 9.537e-07, 1.351), (0.8998, 9.537e-07, 1.351), (0.8198, 9.537e-07, 1.351), (0.7898, 9.537e-07, 1.351), (0.7098, 9.537e-07, 1.351), (0.08001, 9.537e-07, 1.351), (0.0, 9.537e-07, 1.351), (2.879, 9.537e-07, 1.381), (2.799, 9.537e-07, 1.381), (2.169, 9.537e-07, 1.381), (2.089, 9.537e-07, 1.381), (2.059, 9.537e-07, 1.381), (1.979, 9.537e-07, 1.381), (1.51, 9.537e-07, 1.381), (1.45, 9.537e-07, 1.381), (1.37, 9.537e-07, 1.381), (0.8998, 9.537e-07, 1.381), (0.8198, 9.537e-07, 1.381), (0.7898, 9.537e-07, 1.381), (0.7098, 9.537e-07, 1.381), (0.08001, 9.537e-07, 1.381), (0.0, 9.537e-07, 1.381), (2.879, 9.537e-07, 1.836), (2.799, 9.537e-07, 1.836), (2.169, 9.537e-07, 1.836), (2.089, 9.537e-07, 1.836), (2.059, 9.537e-07, 1.836), (1.979, 9.537e-07, 1.836), (1.51, 9.537e-07, 1.836), (1.45, 9.537e-07, 1.836), (1.37, 9.537e-07, 1.836), (0.8998, 9.537e-07, 1.836), (0.8198, 9.537e-07, 1.836), (0.7898, 9.537e-07, 1.836), (0.7098, 9.537e-07, 1.836), (0.08001, 9.537e-07, 1.836), (0.0, 9.537e-07, 1.836), (2.879, 9.537e-07, 1.461), (2.799, 9.537e-07, 1.461), (2.169, 9.537e-07, 1.461), (2.089, 9.537e-07, 1.461), (2.059, 9.537e-07, 1.461), (1.979, 9.537e-07, 1.461), (1.51, 9.537e-07, 1.461), (1.45, 9.537e-07, 1.461), (1.37, 9.537e-07, 1.461), (0.8998, 9.537e-07, 1.461), (0.8198, 9.537e-07, 1.461), (0.7898, 9.537e-07, 1.461), (0.7098, 9.537e-07, 1.461), (0.08001, 9.537e-07, 1.461), (0.0, 9.537e-07, 1.461), (2.879, 9.537e-07, 1.756), (2.799, 9.537e-07, 1.756), (2.169, 9.537e-07, 1.756), (2.089, 9.537e-07, 1.756), (2.059, 9.537e-07, 1.756), (1.979, 9.537e-07, 1.756), (1.51, 9.537e-07, 1.756), (1.45, 9.537e-07, 1.756), (1.37, 9.537e-07, 1.756), (0.8998, 9.537e-07, 1.756), (0.8198, 9.537e-07, 1.756), (0.7898, 9.537e-07, 1.756), (0.7098, 9.537e-07, 1.756), (0.08001, 9.537e-07, 1.756), (0.0, 9.537e-07, 1.756), (2.879, 9.537e-07, 1.271), (2.799, 9.537e-07, 1.271), (2.169, 9.537e-07, 1.271), (2.089, 9.537e-07, 1.271), (2.059, 9.537e-07, 1.271), (1.979, 9.537e-07, 1.271), (1.51, 9.537e-07, 1.271), (1.45, 9.537e-07, 1.271), (1.37, 9.537e-07, 1.271), (0.8998, 9.537e-07, 1.271), (0.8198, 9.537e-07, 1.271), (0.7898, 9.537e-07, 1.271), (0.7098, 9.537e-07, 1.271), (0.08001, 9.537e-07, 1.271), (0.0, 9.537e-07, 1.271)], [], [(28, 27, 12, 13), (110, 109, 19, 20), (22, 21, 6, 7), (29, 28, 13, 14), (117, 116, 26, 27), (119, 118, 28, 29), (115, 114, 24, 25), (23, 22, 7, 8), (113, 112, 22, 23), (24, 23, 8, 9), (27, 26, 11, 12), (112, 111, 21, 22), (17, 16, 3, 2), (16, 15, 4, 3), (18, 17, 2, 1), (20, 19, 0, 5), (25, 24, 9, 10), (21, 20, 5, 6), (40, 115, 25, 10, 11, 26, 116, 41), (108, 107, 17, 18), (106, 105, 15, 16), (86, 56, 57, 87), (89, 88, 58, 59), (88, 87, 57, 58), (55, 85, 84, 54), (84, 83, 53, 54), (83, 82, 52, 53), (82, 81, 51, 52), (81, 80, 50, 51), (71, 70, 100, 85, 55, 56, 86, 101), (48, 78, 77, 47), (77, 76, 46, 47), (76, 75, 45, 46), (91, 90, 75, 76), (93, 92, 77, 78), (95, 94, 79, 80), (97, 96, 81, 82), (98, 97, 82, 83), (100, 99, 84, 85), (102, 101, 86, 87), (104, 103, 88, 89), (74, 73, 103, 104), (73, 72, 102, 103), (72, 71, 101, 102), (70, 69, 99, 100), (69, 68, 98, 99), (68, 67, 97, 98), (67, 66, 96, 97), (66, 65, 95, 96), (65, 64, 94, 95), (63, 62, 92, 93), (62, 61, 91, 92), (61, 60, 90, 91), (31, 30, 105, 106), (32, 31, 106, 107), (33, 32, 107, 108), (35, 34, 109, 110), (36, 35, 110, 111), (37, 36, 111, 112), (38, 37, 112, 113), (39, 38, 113, 114), (40, 39, 114, 115), (42, 41, 116, 117), (43, 42, 117, 118), (44, 43, 118, 119), (79, 49, 50, 80), (63, 93, 78, 48, 49, 79, 94, 64), (34, 33, 108, 18, 1, 0, 19, 109), (39, 40, 41, 42, 43, 44, 59, 58, 57, 56, 55, 54, 53, 52, 51, 50, 49, 48, 47, 46, 45, 30, 31, 32, 33, 34, 35, 36, 37, 38)])
me_plane_004.use_remesh_preserve_volume = False
me_plane_004.use_remesh_preserve_attributes = False
me_plane_004.use_mirror_vertex_groups = False
me_plane_004.update()
me_plane_002 = bpy.data.meshes.new('Plane.002')
me_plane_002.from_pydata([(0.0, -2.91e-11, -2.609), (-1.246, -2.91e-11, -2.609), (0.0, -2.91e-11, 0.0), (-1.246, -2.91e-11, 0.2873), (-2.461, -2.91e-11, 0.2873), (-3.003, -2.91e-11, 0.2873), (-1.246, -2.91e-11, -0.4184), (-2.461, -2.91e-11, -0.4184), (-3.003, -2.91e-11, -0.4184), (0.0, -2.91e-11, -2.609), (-1.246, -2.91e-11, -2.609), (0.0, -2.91e-11, 0.0), (-1.246, -2.91e-11, 0.2873), (-2.461, -2.91e-11, 0.2873), (-3.003, -2.91e-11, 0.2873), (-1.246, -2.91e-11, -0.4184), (-2.461, -2.91e-11, -0.4184), (-3.003, -2.91e-11, -0.4184), (0.0, 0.1, -2.609), (-1.246, 0.1, -2.609), (-1.246, 0.1, -0.4184), (-1.246, 0.1, 0.2873), (-2.461, 0.1, -0.4184), (-2.461, 0.1, 0.2873), (-3.003, 0.1, 0.2873), (0.0, 0.1, 0.0), (-3.003, 0.1, -0.4184), (-3.099, 1.111e-09, 0.2873), (-3.099, 1.111e-09, -0.4184), (-3.099, 0.1, 0.2873), (-3.099, 0.1, -0.4184)], [], [(4, 7, 6, 3), (2, 3, 6, 1, 0), (7, 4, 5, 8), (12, 11, 25, 21), (15, 16, 22, 20), (13, 12, 21, 23), (8, 5, 14, 17), (2, 0, 9, 11), (5, 4, 13, 14), (7, 8, 17, 16), (0, 1, 10, 9), (1, 6, 15, 10), (4, 3, 12, 13), (6, 7, 16, 15), (3, 2, 11, 12), (23, 21, 20, 22), (25, 18, 19, 20, 21), (22, 26, 24, 23), (14, 24, 29, 27), (11, 9, 18, 25), (14, 13, 23, 24), (16, 17, 26, 22), (9, 10, 19, 18), (10, 15, 20, 19), (28, 27, 29, 30), (26, 17, 28, 30), (17, 14, 27, 28), (24, 26, 30, 29)])
me_plane_002.materials.append(mat_glass)
me_plane_002.use_remesh_preserve_volume = False
me_plane_002.use_remesh_preserve_attributes = False
me_plane_002.use_mirror_vertex_groups = False
me_plane_002.update()
me_plane_001 = bpy.data.meshes.new('Plane.001')
me_plane_001.from_pydata([(4.911, -3.281e-07, -2.19), (-1.245, -3.281e-07, -2.19), (3.662, -3.281e-07, -2.19), (0.0, -3.281e-07, -2.19), (4.911, -3.281e-07, 0.4223), (3.662, -3.281e-07, 0.7057), (0.0, -3.281e-07, 0.7057), (-1.245, -3.281e-07, 0.4193), (3.662, -3.281e-07, 0.0), (0.0, -3.281e-07, 0.0), (0.0, -0.1, -2.19), (-1.245, -0.1, -2.19), (4.911, -0.1, -2.19), (3.662, -0.1, -2.19), (3.662, -0.1, 0.0), (3.662, -0.1, 0.7057), (0.0, -0.1, 0.0), (0.0, -0.1, 0.7057), (-1.245, -0.1, 0.4193), (4.911, -0.1, 0.4223)], [], [(1, 7, 6, 9, 3), (6, 5, 8, 9), (4, 0, 2, 8, 5), (11, 10, 16, 17, 18), (17, 16, 14, 15), (19, 15, 14, 13, 12), (0, 12, 13, 2), (2, 13, 14, 8), (6, 17, 15, 5), (9, 16, 10, 3), (5, 15, 19, 4), (1, 11, 18, 7), (3, 10, 11, 1), (4, 19, 12, 0), (7, 18, 17, 6), (8, 14, 16, 9)])
me_plane_001.materials.append(mat_glass)
me_plane_001.use_remesh_preserve_volume = False
me_plane_001.use_remesh_preserve_attributes = False
me_plane_001.use_mirror_vertex_groups = False
me_plane_001.update()
me_plane_006 = bpy.data.meshes.new('Plane.006')
me_plane_006.from_pydata([(3.078, -6.754, 1.214), (2.449, -6.754, 1.214), (2.259, -6.754, 1.214), (1.789, -6.754, 1.214), (1.649, -6.754, 1.214), (1.179, -6.754, 1.214), (0.9892, -6.754, 1.214), (0.3594, -6.754, 1.214), (3.078, -6.754, 2.594), (2.449, -6.754, 2.594), (2.259, -6.754, 2.594), (1.789, -6.754, 2.594), (1.649, -6.754, 2.594), (1.179, -6.754, 2.594), (0.9892, -6.754, 2.594), (0.3594, -6.754, 2.594), (3.078, -6.754, 2.889), (2.449, -6.754, 2.889), (2.259, -6.754, 2.889), (1.789, -6.754, 2.889), (1.649, -6.754, 2.889), (1.179, -6.754, 2.889), (0.9892, -6.754, 2.889), (0.3594, -6.754, 2.889), (3.078, -6.754, 2.404), (2.449, -6.754, 2.404), (2.259, -6.754, 2.404), (1.789, -6.754, 2.404), (1.649, -6.754, 2.404), (1.179, -6.754, 2.404), (0.9892, -6.754, 2.404), (0.3594, -6.754, 2.404), (9.617, -6.754, 1.214), (8.987, -6.754, 1.214), (8.797, -6.754, 1.214), (8.327, -6.754, 1.214), (8.187, -6.754, 1.214), (7.718, -6.754, 1.214), (7.528, -6.754, 1.214), (6.898, -6.754, 1.214), (9.617, -6.754, 2.594), (8.987, -6.754, 2.594), (8.797, -6.754, 2.594), (8.327, -6.754, 2.594), (8.187, -6.754, 2.594), (7.718, -6.754, 2.594), (7.528, -6.754, 2.594), (6.898, -6.754, 2.594), (9.617, -6.754, 2.889), (8.987, -6.754, 2.889), (8.797, -6.754, 2.889), (8.327, -6.754, 2.889), (8.187, -6.754, 2.889), (7.718, -6.754, 2.889), (7.528, -6.754, 2.889), (6.898, -6.754, 2.889), (9.617, -6.754, 2.404), (8.987, -6.754, 2.404), (8.797, -6.754, 2.404), (8.327, -6.754, 2.404), (8.187, -6.754, 2.404), (7.718, -6.754, 2.404), (7.528, -6.754, 2.404), (6.898, -6.754, 2.404), (6.387, -6.754, 1.214), (5.758, -6.754, 1.214), (5.568, -6.754, 1.214), (5.098, -6.754, 1.214), (4.958, -6.754, 1.214), (4.488, -6.754, 1.214), (4.298, -6.754, 1.214), (3.668, -6.754, 1.214), (6.387, -6.754, 2.594), (5.758, -6.754, 2.594), (5.568, -6.754, 2.594), (5.098, -6.754, 2.594), (4.958, -6.754, 2.594), (4.488, -6.754, 2.594), (4.298, -6.754, 2.594), (3.668, -6.754, 2.594), (6.387, -6.754, 2.889), (5.758, -6.754, 2.889), (5.568, -6.754, 2.889), (5.098, -6.754, 2.889), (4.958, -6.754, 2.889), (4.488, -6.754, 2.889), (4.298, -6.754, 2.889), (3.668, -6.754, 2.889), (6.387, -6.754, 2.404), (5.758, -6.754, 2.404), (5.568, -6.754, 2.404), (5.098, -6.754, 2.404), (4.958, -6.754, 2.404), (4.488, -6.754, 2.404), (4.298, -6.754, 2.404), (3.668, -6.754, 2.404)], [], [(31, 30, 6, 7), (29, 28, 4, 5), (27, 26, 2, 3), (25, 24, 0, 1), (17, 16, 8, 9), (19, 18, 10, 11), (21, 20, 12, 13), (23, 22, 14, 15), (63, 62, 38, 39), (61, 60, 36, 37), (59, 58, 34, 35), (57, 56, 32, 33), (49, 48, 40, 41), (51, 50, 42, 43), (53, 52, 44, 45), (55, 54, 46, 47), (95, 94, 70, 71), (93, 92, 68, 69), (91, 90, 66, 67), (89, 88, 64, 65), (81, 80, 72, 73), (83, 82, 74, 75), (85, 84, 76, 77), (87, 86, 78, 79)])
me_plane_006.materials.append(mat_glass)
me_plane_006.use_remesh_preserve_volume = False
me_plane_006.use_remesh_preserve_attributes = False
me_plane_006.use_mirror_vertex_groups = False
me_plane_006.update()

# ---- curves / text
txt_text = bpy.data.curves.new('Text', 'FONT')
txt_text.dimensions = '2D'
txt_text.body = '101'
txt_text.use_path_clamp = True
txt_text.bevel_resolution = 0

# ---- objects
ob_room_number = bpy.data.objects.new('Room Number', txt_text)
ob_room = bpy.data.objects.new('Room', me_plane_009)
ob_room_002 = bpy.data.objects.new('Room.002', me_plane_004)
ob_windowwall_small = bpy.data.objects.new('WindowWall_small', me_plane_002)
ob_windowwall_big = bpy.data.objects.new('WindowWall_big', me_plane_001)
ob_camera = bpy.data.objects.new('Camera', cam_camera)
ob_windowsoutside = bpy.data.objects.new('WindowsOutside', me_plane_006)

# ---- transforms, parenting, visibility, modifiers, constraints
ob_room_number.location = (2.0, 6.5, 0.0)
ob_room_number.rotation_euler = (0.0, -0.0, -1.571)
ob_room_number.scale = (4.0, 4.0, 4.0)
ob_room_number.lineart.crease_threshold = 0.0
ob_room.location = (6.521, 6.833, 3.271)
ob_room.rotation_euler = (0.0, -0.0, 1.571)
ob_room.lineart.crease_threshold = 0.0
ob_room_002.location = (3.588, -9.641, 1.134)
ob_room_002.hide_viewport = True
ob_room_002.lineart.crease_threshold = 0.0
ob_windowwall_small.location = (0.000474, 6.894, 2.609)
ob_windowwall_small.rotation_euler = (0.0, -0.0, 4.712)
ob_windowwall_small.lineart.crease_threshold = 0.0
ob_windowwall_big.location = (0.000474, 1.555, 2.19)
ob_windowwall_big.rotation_euler = (0.0, -0.0, 1.571)
ob_windowwall_big.lineart.crease_threshold = 0.0
ob_camera.location = (11.27, 7.551, 5.216)
ob_camera.rotation_euler = (1.109, -0.0, 2.38)
ob_camera.lock_rotations_4d = False
ob_camera.empty_display_type = 'ARROWS'
ob_camera.color = (0.0, 0.0, 0.0, 0.0)
ob_camera.hide_viewport = True
ob_camera.display_type = 'WIRE'
ob_camera.lineart.crease_threshold = 0.0
ob_windowsoutside.location = (-5.96e-08, 5.961e-08, 0.0)
ob_windowsoutside.rotation_euler = (0.0, -0.0, 1.571)
ob_windowsoutside.lineart.crease_threshold = 0.0

# ---- collection membership
col_collection_1.objects.link(ob_room_number)
col_collection_1.objects.link(ob_room)
col_collection_1.objects.link(ob_room_002)
col_collection_1.objects.link(ob_windowwall_small)
col_collection_1.objects.link(ob_windowwall_big)
col_collection_1.objects.link(ob_camera)
col_collection_1.objects.link(ob_windowsoutside)

# ---- scene / render settings (as saved in the file)
scene.camera = ob_camera
scene.frame_start = 1; scene.frame_end = 250; scene.frame_set(0)
scene.render.engine = 'BLENDER_EEVEE_NEXT'
scene.render.resolution_percentage = 50
scene.render.dither_intensity = 0.0
scene.cycles.use_denoising = False
scene.cycles.samples = 128
scene.cycles.sampling_pattern = 'TABULATED_SOBOL'
scene.cycles.use_adaptive_sampling = False
scene.cycles.use_light_tree = False
scene.cycles.blur_glossy = 0.0
scene.cycles.sample_clamp_indirect = 0.0
scene.view_settings.view_transform = 'Standard'
bpy.context.view_layer.update()

# ---- added for rendering (the .blend has no usable light): sun
light_auto_sun = bpy.data.lights.new('AutoSun', 'SUN')
light_auto_sun.energy = 3.0
light_auto_sun.angle = 0.0523599
ob_auto_sun = bpy.data.objects.new('AutoSun', light_auto_sun)
scene.collection.objects.link(ob_auto_sun)
ob_auto_sun.rotation_euler = (0.872665, 0.174533, 0.523599)
bpy.context.view_layer.update()
